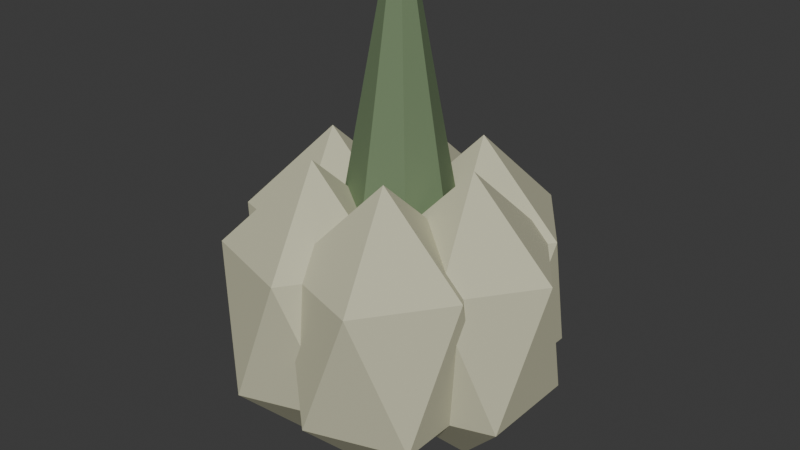 # Source: SH10_Garlic.blend  (saved by Blender 5.2.44; exported with 4.5.12 LTS)
import bpy
from mathutils import Matrix  # noqa: F401  (used for matrix-valued properties, if any)

bpy.ops.wm.read_factory_settings(use_empty=True)
scene = bpy.context.scene
scene.name = 'Scene'

# ---- collections
col_collection = bpy.data.collections.new('Collection'); scene.collection.children.link(col_collection)

# ---- materials (node trees are filled in below, after node groups)
mat_sh10_garlic_bone = bpy.data.materials.new('SH10_Garlic_Bone')
mat_sh10_garlic_bone.diffuse_color = (0.58, 0.57, 0.4, 1.0)
mat_sh10_garlic_moss = bpy.data.materials.new('SH10_Garlic_Moss')
mat_sh10_garlic_moss.diffuse_color = (0.16, 0.23, 0.12, 1.0)

# ---- material node trees
mat_sh10_garlic_bone.use_nodes = True; mat_sh10_garlic_bone.node_tree.nodes.clear()
_N = mat_sh10_garlic_bone.node_tree.nodes; _L = mat_sh10_garlic_bone.node_tree.links
n0 = _N.new('ShaderNodeBsdfPrincipled'); n0.name = 'Principled BSDF'; n0.location = (-200, 100)
n0.inputs[0].default_value = (0.58, 0.57, 0.4, 1.0)
n0.inputs[2].default_value = 0.8
n0.inputs[10].default_value = 0.005
n1 = _N.new('ShaderNodeOutputMaterial'); n1.name = 'Material Output'; n1.location = (200, 100)
_L.new(n0.outputs[0], n1.inputs[0])
n1.is_active_output = True
mat_sh10_garlic_moss.use_nodes = True; mat_sh10_garlic_moss.node_tree.nodes.clear()
_N = mat_sh10_garlic_moss.node_tree.nodes; _L = mat_sh10_garlic_moss.node_tree.links
n0 = _N.new('ShaderNodeBsdfPrincipled'); n0.name = 'Principled BSDF'; n0.location = (-200, 100)
n0.inputs[0].default_value = (0.16, 0.23, 0.12, 1.0)
n0.inputs[2].default_value = 0.8
n0.inputs[10].default_value = 0.005
n1 = _N.new('ShaderNodeOutputMaterial'); n1.name = 'Material Output'; n1.location = (200, 100)
_L.new(n0.outputs[0], n1.inputs[0])
n1.is_active_output = True

# ---- world
world_world = bpy.data.worlds.new('World'); scene.world = world_world
world_world.use_nodes = True; world_world.node_tree.nodes.clear()
_N = world_world.node_tree.nodes; _L = world_world.node_tree.links
n0 = _N.new('ShaderNodeOutputWorld'); n0.name = 'World Output'; n0.location = (200, 100)
n1 = _N.new('ShaderNodeBackground'); n1.name = 'Background'; n1.location = (-200, 100)
n1.inputs[0].default_value = (0.05088, 0.05088, 0.05088, 1.0)
_L.new(n1.outputs[0], n0.inputs[0])
n0.is_active_output = True
world_world.color = (0.05088, 0.05088, 0.05088)
world_world.sun_shadow_jitter_overblur = 0.0

# ---- meshes
me_icosphere_243 = bpy.data.meshes.new('Icosphere.243')
me_icosphere_243.from_pydata([(0.12, 0.0, -0.02), (0.2213, -0.0736, 0.1016), (0.08131, -0.1191, 0.1016), (-0.005219, 0.0, 0.1016), (0.08131, 0.1191, 0.1016), (0.2213, 0.0736, 0.1016), (0.1587, -0.1191, 0.2984), (0.0187, -0.0736, 0.2984), (0.0187, 0.0736, 0.2984), (0.1587, 0.1191, 0.2984), (0.2452, 0.0, 0.2984), (0.12, 0.0, 0.42), (0.06, 0.1039, -0.02), (0.1613, 0.03032, 0.1016), (0.02131, -0.01517, 0.1016), (-0.06522, 0.1039, 0.1016), (0.02131, 0.223, 0.1016), (0.1613, 0.1775, 0.1016), (0.09869, -0.01517, 0.2984), (-0.0413, 0.03032, 0.2984), (-0.0413, 0.1775, 0.2984), (0.09869, 0.223, 0.2984), (0.1852, 0.1039, 0.2984), (0.06, 0.1039, 0.42), (-0.06, 0.1039, -0.02), (0.0413, 0.03032, 0.1016), (-0.09869, -0.01517, 0.1016), (-0.1852, 0.1039, 0.1016), (-0.09869, 0.223, 0.1016), (0.0413, 0.1775, 0.1016), (-0.02131, -0.01517, 0.2984), (-0.1613, 0.03032, 0.2984), (-0.1613, 0.1775, 0.2984), (-0.02131, 0.223, 0.2984), (0.06522, 0.1039, 0.2984), (-0.06, 0.1039, 0.42), (-0.12, 1.47e-17, -0.02), (-0.0187, -0.0736, 0.1016), (-0.1587, -0.1191, 0.1016), (-0.2452, 1.47e-17, 0.1016), (-0.1587, 0.1191, 0.1016), (-0.0187, 0.0736, 0.1016), (-0.08131, -0.1191, 0.2984), (-0.2213, -0.0736, 0.2984), (-0.2213, 0.0736, 0.2984), (-0.08131, 0.1191, 0.2984), (0.005219, 1.47e-17, 0.2984), (-0.12, 1.47e-17, 0.42), (-0.06, -0.1039, -0.02), (0.0413, -0.1775, 0.1016), (-0.09869, -0.223, 0.1016), (-0.1852, -0.1039, 0.1016), (-0.09869, 0.01517, 0.1016), (0.0413, -0.03032, 0.1016), (-0.02131, -0.223, 0.2984), (-0.1613, -0.1775, 0.2984), (-0.1613, -0.03032, 0.2984), (-0.02131, 0.01517, 0.2984), (0.06522, -0.1039, 0.2984), (-0.06, -0.1039, 0.42), (0.06, -0.1039, -0.02), (0.1613, -0.1775, 0.1016), (0.02131, -0.223, 0.1016), (-0.06522, -0.1039, 0.1016), (0.02131, 0.01517, 0.1016), (0.1613, -0.03032, 0.1016), (0.09869, -0.223, 0.2984), (-0.0413, -0.1775, 0.2984), (-0.0413, -0.03032, 0.2984), (0.09869, 0.01517, 0.2984), (0.1852, -0.1039, 0.2984), (0.06, -0.1039, 0.42), (0.0, 0.08, 0.33), (0.0, 0.025, 0.63), (0.05657, 0.05657, 0.33), (0.01768, 0.01768, 0.63), (0.08, 0.0, 0.33), (0.025, 0.0, 0.63), (0.05657, -0.05657, 0.33), (0.01768, -0.01768, 0.63), (0.0, -0.08, 0.33), (0.0, -0.025, 0.63), (-0.05657, -0.05657, 0.33), (-0.01768, -0.01768, 0.63), (-0.08, 0.0, 0.33), (-0.025, 0.0, 0.63), (-0.05657, 0.05657, 0.33), (-0.01768, 0.01768, 0.63)], [], [(0, 1, 2), (1, 0, 5), (0, 2, 3), (0, 3, 4), (0, 4, 5), (1, 5, 10), (2, 1, 6), (3, 2, 7), (4, 3, 8), (5, 4, 9), (1, 10, 6), (2, 6, 7), (3, 7, 8), (4, 8, 9), (5, 9, 10), (6, 10, 11), (7, 6, 11), (8, 7, 11), (9, 8, 11), (10, 9, 11), (12, 13, 14), (13, 12, 17), (12, 14, 15), (12, 15, 16), (12, 16, 17), (13, 17, 22), (14, 13, 18), (15, 14, 19), (16, 15, 20), (17, 16, 21), (13, 22, 18), (14, 18, 19), (15, 19, 20), (16, 20, 21), (17, 21, 22), (18, 22, 23), (19, 18, 23), (20, 19, 23), (21, 20, 23), (22, 21, 23), (24, 25, 26), (25, 24, 29), (24, 26, 27), (24, 27, 28), (24, 28, 29), (25, 29, 34), (26, 25, 30), (27, 26, 31), (28, 27, 32), (29, 28, 33), (25, 34, 30), (26, 30, 31), (27, 31, 32), (28, 32, 33), (29, 33, 34), (30, 34, 35), (31, 30, 35), (32, 31, 35), (33, 32, 35), (34, 33, 35), (36, 37, 38), (37, 36, 41), (36, 38, 39), (36, 39, 40), (36, 40, 41), (37, 41, 46), (38, 37, 42), (39, 38, 43), (40, 39, 44), (41, 40, 45), (37, 46, 42), (38, 42, 43), (39, 43, 44), (40, 44, 45), (41, 45, 46), (42, 46, 47), (43, 42, 47), (44, 43, 47), (45, 44, 47), (46, 45, 47), (48, 49, 50), (49, 48, 53), (48, 50, 51), (48, 51, 52), (48, 52, 53), (49, 53, 58), (50, 49, 54), (51, 50, 55), (52, 51, 56), (53, 52, 57), (49, 58, 54), (50, 54, 55), (51, 55, 56), (52, 56, 57), (53, 57, 58), (54, 58, 59), (55, 54, 59), (56, 55, 59), (57, 56, 59), (58, 57, 59), (60, 61, 62), (61, 60, 65), (60, 62, 63), (60, 63, 64), (60, 64, 65), (61, 65, 70), (62, 61, 66), (63, 62, 67), (64, 63, 68), (65, 64, 69), (61, 70, 66), (62, 66, 67), (63, 67, 68), (64, 68, 69), (65, 69, 70), (66, 70, 71), (67, 66, 71), (68, 67, 71), (69, 68, 71), (70, 69, 71), (72, 73, 75, 74), (74, 75, 77, 76), (76, 77, 79, 78), (78, 79, 81, 80), (80, 81, 83, 82), (82, 83, 85, 84), (75, 73, 87, 85, 83, 81, 79, 77), (84, 85, 87, 86), (86, 87, 73, 72), (72, 74, 76, 78, 80, 82, 84, 86)])
me_icosphere_243.polygons.foreach_set('material_index', [0, 0, 0, 0, 0, 0, 0, 0, 0, 0, 0, 0, 0, 0, 0, 0, 0, 0, 0, 0, 0, 0, 0, 0, 0, 0, 0, 0, 0, 0, 0, 0, 0, 0, 0, 0, 0, 0, 0, 0, 0, 0, 0, 0, 0, 0, 0, 0, 0, 0, 0, 0, 0, 0, 0, 0, 0, 0, 0, 0, 0, 0, 0, 0, 0, 0, 0, 0, 0, 0, 0, 0, 0, 0, 0, 0, 0, 0, 0, 0, 0, 0, 0, 0, 0, 0, 0, 0, 0, 0, 0, 0, 0, 0, 0, 0, 0, 0, 0, 0, 0, 0, 0, 0, 0, 0, 0, 0, 0, 0, 0, 0, 0, 0, 0, 0, 0, 0, 0, 0, 1, 1, 1, 1, 1, 1, 1, 1, 1, 1])
_uv = me_icosphere_243.uv_layers.new(name='UVMap')
_uv.uv.foreach_set('vector', [0.6647, 0.6863, 0.64, 0.6101, 0.7296, 0.6392, 0.64, 0.6101, 0.6647, 0.6863, 0.5846, 0.6863, 0.1289, 0.4261, 0.05584, 0.3477, 0.1462, 0.3209, 0.6647, 0.6863, 0.7296, 0.7334, 0.64, 0.7626, 0.6647, 0.6863, 0.64, 0.7626, 0.5846, 0.6863, 0.06603, 0.6358, -7.682e-10, 0.5945, 0.05575, 0.5044, 0.146, 0.6386, 0.06603, 0.6358, 0.146, 0.5317, 0.1462, 0.3209, 0.05584, 0.3477, 0.06656, 0.216, 0.9053, 0.4167, 0.8264, 0.4247, 0.8174, 0.3194, 0.8174, 0.4173, 0.738, 0.4264, 0.7296, 0.3198, 0.06603, 0.6358, 0.05575, 0.5044, 0.146, 0.5317, 0.05584, 0.3477, 9.97e-10, 0.2564, 0.06656, 0.216, 0.1462, 0.3209, 0.06656, 0.216, 0.1462, 0.213, 0.9053, 0.4167, 0.8174, 0.3194, 0.9053, 0.2854, 0.8174, 0.4173, 0.7296, 0.3198, 0.8174, 0.2856, 0.146, 0.5317, 0.05575, 0.5044, 0.1293, 0.4261, 0.7296, 0.9462, 0.7296, 0.8519, 0.7945, 0.8991, 0.8193, 0.9753, 0.7296, 0.9462, 0.7945, 0.8991, 0.9053, 0.2854, 0.8174, 0.3194, 0.8264, 0.2123, 0.8174, 0.2856, 0.7296, 0.3198, 0.738, 0.2132, 0.6647, 0.07626, 0.5846, 0.07626, 0.64, 1.131e-08, 0.5846, 0.07626, 0.6647, 0.07626, 0.64, 0.1525, 0.2751, 0.426, 0.202, 0.3477, 0.2924, 0.3209, 0.6647, 0.07626, 0.7296, 0.02913, 0.7296, 0.1234, 0.6647, 0.07626, 0.7296, 0.1234, 0.64, 0.1525, 0.5046, 0.2097, 0.4386, 0.1685, 0.4944, 0.07836, 0.5846, 0.2125, 0.5046, 0.2097, 0.5846, 0.1056, 0.2924, 0.3209, 0.202, 0.3477, 0.2128, 0.216, 0.3514, 0.8429, 0.2724, 0.8509, 0.2634, 0.7457, 0.8174, 0.6305, 0.738, 0.6396, 0.7296, 0.533, 0.5046, 0.2097, 0.4944, 0.07836, 0.5846, 0.1056, 0.202, 0.3477, 0.1462, 0.2564, 0.2128, 0.216, 0.2924, 0.3209, 0.2128, 0.216, 0.2924, 0.213, 0.3514, 0.8429, 0.2634, 0.7457, 0.3514, 0.7117, 0.8174, 0.6305, 0.7296, 0.533, 0.8174, 0.4988, 0.5846, 0.1056, 0.4944, 0.07836, 0.5679, 5.971e-09, 0.2634, 0.9452, 0.2634, 0.8509, 0.3283, 0.8981, 0.3531, 0.9743, 0.2634, 0.9452, 0.3283, 0.8981, 0.3514, 0.7117, 0.2634, 0.7457, 0.2724, 0.6386, 0.8174, 0.4988, 0.7296, 0.533, 0.738, 0.4264, 0.6647, 0.2288, 0.64, 0.1525, 0.7296, 0.1816, 0.64, 0.1525, 0.6647, 0.2288, 0.5846, 0.2288, 0.4213, 0.213, 0.3482, 0.1347, 0.4386, 0.1079, 0.6647, 0.2288, 0.7296, 0.2759, 0.64, 0.305, 0.6647, 0.2288, 0.64, 0.305, 0.5846, 0.2288, 0.5046, 0.4223, 0.4386, 0.381, 0.4944, 0.2909, 0.5846, 0.4251, 0.5046, 0.4223, 0.5846, 0.3182, 0.4386, 0.1079, 0.3482, 0.1347, 0.359, 0.003006, 0.8175, 0.8439, 0.7385, 0.8519, 0.7296, 0.7467, 0.08782, 0.8427, 0.00834, 0.8518, -2.595e-08, 0.7452, 0.5046, 0.4223, 0.4944, 0.2909, 0.5846, 0.3182, 0.3482, 0.1347, 0.2924, 0.04333, 0.359, 0.003006, 0.4386, 0.1079, 0.359, 0.003006, 0.4386, 1.672e-08, 0.8175, 0.8439, 0.7296, 0.7467, 0.8175, 0.7127, 0.08782, 0.8427, -2.595e-08, 0.7452, 0.08782, 0.711, 0.5846, 0.3182, 0.4944, 0.2909, 0.5679, 0.2125, -4.689e-09, 0.9461, -8.714e-10, 0.8518, 0.06487, 0.8989, 0.08964, 0.9752, -4.689e-09, 0.9461, 0.06487, 0.8989, 0.8175, 0.7127, 0.7296, 0.7467, 0.7385, 0.6396, 0.08782, 0.711, -2.595e-08, 0.7452, 0.00834, 0.6386, 0.5188, 0.7139, 0.494, 0.6376, 0.5836, 0.6668, 0.494, 0.6376, 0.5188, 0.7139, 0.4386, 0.7139, 0.4213, 0.4261, 0.3482, 0.3477, 0.4386, 0.3209, 0.5188, 0.7139, 0.5836, 0.761, 0.494, 0.7902, 0.5188, 0.7139, 0.494, 0.7902, 0.4386, 0.7139, 0.358, 0.6358, 0.2919, 0.5945, 0.3477, 0.5044, 0.4379, 0.6386, 0.358, 0.6358, 0.4379, 0.5317, 0.4386, 0.3209, 0.3482, 0.3477, 0.359, 0.216, 0.9053, 0.2043, 0.8264, 0.2123, 0.8174, 0.1071, 0.1756, 0.8427, 0.09616, 0.8518, 0.08782, 0.7452, 0.358, 0.6358, 0.3477, 0.5044, 0.4379, 0.5317, 0.3482, 0.3477, 0.2924, 0.2564, 0.359, 0.216, 0.4386, 0.3209, 0.359, 0.216, 0.4386, 0.213, 0.9053, 0.2043, 0.8174, 0.1071, 0.9053, 0.07308, 0.1756, 0.8427, 0.08782, 0.7452, 0.1756, 0.711, 0.4379, 0.5317, 0.3477, 0.5044, 0.4213, 0.4261, 0.8193, 0.9462, 0.8193, 0.8519, 0.8841, 0.8991, 0.9089, 0.9753, 0.8193, 0.9462, 0.8841, 0.8991, 0.9053, 0.07308, 0.8174, 0.1071, 0.8264, -3.742e-08, 0.1756, 0.711, 0.08782, 0.7452, 0.09616, 0.6386, 0.6647, 0.3813, 0.5846, 0.3813, 0.64, 0.305, 0.5846, 0.3813, 0.6647, 0.3813, 0.64, 0.4575, 0.1289, 0.213, 0.05584, 0.1347, 0.1462, 0.1079, 0.6647, 0.3813, 0.7296, 0.3342, 0.7296, 0.4284, 0.6647, 0.3813, 0.7296, 0.4284, 0.64, 0.4575, 0.5046, 0.6348, 0.4386, 0.5936, 0.4944, 0.5035, 0.5846, 0.6376, 0.5046, 0.6348, 0.5846, 0.5307, 0.1462, 0.1079, 0.05584, 0.1347, 0.06656, 0.003006, 0.9053, 0.6307, 0.8264, 0.6387, 0.8174, 0.5335, 0.2634, 0.8427, 0.184, 0.8518, 0.1756, 0.7452, 0.5046, 0.6348, 0.4944, 0.5035, 0.5846, 0.5307, 0.05584, 0.1347, 1.34e-08, 0.04333, 0.06656, 0.003006, 0.1462, 0.1079, 0.06656, 0.003006, 0.1462, -5.997e-09, 0.9053, 0.6307, 0.8174, 0.5335, 0.9053, 0.4995, 0.2634, 0.8427, 0.1756, 0.7452, 0.2634, 0.711, 0.5846, 0.5307, 0.4944, 0.5035, 0.5679, 0.4251, 0.08964, 0.9461, 0.08964, 0.8518, 0.1545, 0.8989, 0.1793, 0.9752, 0.08964, 0.9461, 0.1545, 0.8989, 0.9053, 0.4995, 0.8174, 0.5335, 0.8264, 0.4264, 0.2634, 0.711, 0.1756, 0.7452, 0.184, 0.6386, 0.6647, 0.5338, 0.64, 0.4575, 0.7296, 0.4867, 0.64, 0.4575, 0.6647, 0.5338, 0.5846, 0.5338, 0.2751, 0.213, 0.202, 0.1347, 0.2924, 0.1079, 0.6647, 0.5338, 0.7296, 0.5809, 0.64, 0.6101, 0.6647, 0.5338, 0.64, 0.6101, 0.5846, 0.5338, 0.212, 0.6358, 0.146, 0.5945, 0.2017, 0.5044, 0.2919, 0.6386, 0.212, 0.6358, 0.2919, 0.5317, 0.2924, 0.1079, 0.202, 0.1347, 0.2128, 0.003006, 0.9054, 0.8439, 0.8264, 0.8519, 0.8175, 0.7467, 0.8174, 0.2041, 0.738, 0.2132, 0.7296, 0.1066, 0.212, 0.6358, 0.2017, 0.5044, 0.2919, 0.5317, 0.202, 0.1347, 0.1462, 0.04333, 0.2128, 0.003006, 0.2924, 0.1079, 0.2128, 0.003006, 0.2924, -3.438e-09, 0.9054, 0.8439, 0.8175, 0.7467, 0.9054, 0.7127, 0.8174, 0.2041, 0.7296, 0.1066, 0.8174, 0.07238, 0.2919, 0.5317, 0.2017, 0.5044, 0.2753, 0.4261, 0.9053, 0.09426, 0.9053, 8.717e-09, 0.9702, 0.04713, 0.995, 0.1234, 0.9053, 0.09426, 0.9702, 0.04713, 0.9054, 0.7127, 0.8175, 0.7467, 0.8264, 0.6396, 0.8174, 0.07238, 0.7296, 0.1066, 0.738, 2.39e-08, 0.5846, 0.9447, 0.6333, 0.7626, 0.6436, 0.766, 0.6174, 0.9557, 0.6174, 0.9557, 0.6436, 0.766, 0.6555, 0.7662, 0.6555, 0.9563, 0.3514, 0.8323, 0.3514, 0.6422, 0.3633, 0.642, 0.3894, 0.8318, 0.3894, 0.8318, 0.3633, 0.642, 0.3735, 0.6386, 0.4223, 0.8207, 0.4386, 0.962, 0.4784, 0.7919, 0.4889, 0.7902, 0.472, 0.9566, 0.472, 0.9566, 0.4889, 0.7902, 0.5007, 0.7919, 0.5101, 0.962, 0.531, 0.8197, 0.5187, 0.8197, 0.5101, 0.8111, 0.5101, 0.7988, 0.5187, 0.7902, 0.531, 0.7902, 0.5396, 0.7988, 0.5396, 0.8111, 0.6555, 0.9423, 0.6995, 0.7626, 0.7073, 0.7665, 0.6805, 0.955, 0.6805, 0.955, 0.7073, 0.7665, 0.7195, 0.7676, 0.7195, 0.9583, 0.9053, 0.1903, 0.9053, 0.1511, 0.9331, 0.1234, 0.9723, 0.1234, 1.0, 0.1511, 1.0, 0.1903, 0.9723, 0.218, 0.9331, 0.218])
me_icosphere_243.materials.append(mat_sh10_garlic_bone)
me_icosphere_243.materials.append(mat_sh10_garlic_moss)
me_icosphere_243.update()

# ---- objects
ob_sh10_garlic = bpy.data.objects.new('SH10_Garlic', me_icosphere_243)

# ---- transforms, parenting, visibility, modifiers, constraints
ob_sh10_garlic.location = (0.0, 0.0, 0.0)

# ---- collection membership
col_collection.objects.link(ob_sh10_garlic)

# ---- scene / render settings (as saved in the file)
scene.frame_start = 1; scene.frame_end = 25; scene.frame_set(1)
scene.render.engine = 'BLENDER_EEVEE_NEXT'
scene.render.bake_bias = 0.0
scene.render.bake_samples = 0
scene.render.compositor_device = 'GPU'
scene.eevee.use_volume_custom_range = False
scene.eevee.fast_gi_thickness_near = 0.1
scene.eevee.fast_gi_thickness_far = 0.0
scene.eevee.ray_tracing_options.screen_trace_thickness = 0.1
bpy.context.view_layer.update()

# ---- added for rendering (the .blend has no active camera and no usable light): camera, sun
cam_auto = bpy.data.cameras.new('AutoCamera')
cam_auto.lens = 50.0
cam_auto.sensor_width = 36.0
cam_auto.clip_end = 1000.0
ob_auto_camera = bpy.data.objects.new('AutoCamera', cam_auto)
scene.collection.objects.link(ob_auto_camera)
ob_auto_camera.location = (0.859, -1.0308, 0.9922)
ob_auto_camera.rotation_euler = (1.09748, -7.21219e-08, 0.694738)
scene.camera = ob_auto_camera
light_auto_sun = bpy.data.lights.new('AutoSun', 'SUN')
light_auto_sun.energy = 3.0
light_auto_sun.angle = 0.0523599
ob_auto_sun = bpy.data.objects.new('AutoSun', light_auto_sun)
scene.collection.objects.link(ob_auto_sun)
ob_auto_sun.rotation_euler = (0.872665, 0.174533, 0.523599)
bpy.context.view_layer.update()
